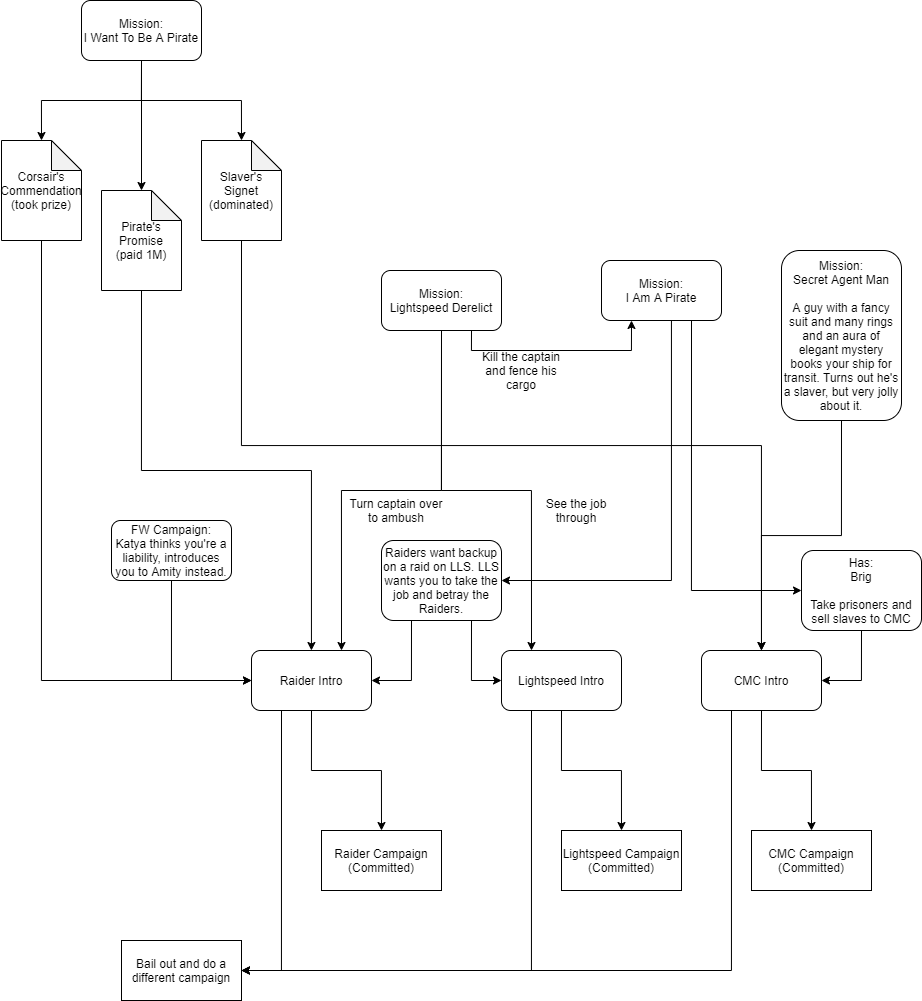

The diagram above was exported from draw.io. Its source (the exported page's mxGraphModel, read from the mxfile embedded in the PNG):
<mxGraphModel dx="2523" dy="1996" grid="1" gridSize="10" guides="1" tooltips="1" connect="1" arrows="1" fold="1" page="1" pageScale="1" pageWidth="850" pageHeight="1100" math="0" shadow="0">
  <root>
    <mxCell id="0" />
    <mxCell id="1" parent="0" />
    <mxCell id="NvGhBsvJGY8wbi56E3S2-1" value="Raider Campaign&lt;br&gt;(Committed)" style="rounded=0;whiteSpace=wrap;html=1;" vertex="1" parent="1">
      <mxGeometry x="270" y="650" width="120" height="60" as="geometry" />
    </mxCell>
    <mxCell id="NvGhBsvJGY8wbi56E3S2-2" value="Lightspeed Campaign&lt;br&gt;(Committed)" style="rounded=0;whiteSpace=wrap;html=1;" vertex="1" parent="1">
      <mxGeometry x="510" y="650" width="120" height="60" as="geometry" />
    </mxCell>
    <mxCell id="NvGhBsvJGY8wbi56E3S2-3" value="CMC Campaign&lt;br&gt;(Committed)" style="rounded=0;whiteSpace=wrap;html=1;" vertex="1" parent="1">
      <mxGeometry x="700" y="650" width="120" height="60" as="geometry" />
    </mxCell>
    <mxCell id="NvGhBsvJGY8wbi56E3S2-29" style="edgeStyle=orthogonalEdgeStyle;rounded=0;orthogonalLoop=1;jettySize=auto;html=1;exitX=0.5;exitY=1;exitDx=0;exitDy=0;entryX=0.5;entryY=0;entryDx=0;entryDy=0;entryPerimeter=0;" edge="1" parent="1" source="NvGhBsvJGY8wbi56E3S2-4" target="NvGhBsvJGY8wbi56E3S2-13">
      <mxGeometry relative="1" as="geometry" />
    </mxCell>
    <mxCell id="NvGhBsvJGY8wbi56E3S2-32" style="edgeStyle=orthogonalEdgeStyle;rounded=0;orthogonalLoop=1;jettySize=auto;html=1;exitX=0.5;exitY=1;exitDx=0;exitDy=0;entryX=0.5;entryY=0;entryDx=0;entryDy=0;entryPerimeter=0;" edge="1" parent="1" source="NvGhBsvJGY8wbi56E3S2-4" target="NvGhBsvJGY8wbi56E3S2-30">
      <mxGeometry relative="1" as="geometry" />
    </mxCell>
    <mxCell id="NvGhBsvJGY8wbi56E3S2-33" style="edgeStyle=orthogonalEdgeStyle;rounded=0;orthogonalLoop=1;jettySize=auto;html=1;exitX=0.5;exitY=1;exitDx=0;exitDy=0;entryX=0.5;entryY=0;entryDx=0;entryDy=0;entryPerimeter=0;" edge="1" parent="1" source="NvGhBsvJGY8wbi56E3S2-4" target="NvGhBsvJGY8wbi56E3S2-31">
      <mxGeometry relative="1" as="geometry" />
    </mxCell>
    <mxCell id="NvGhBsvJGY8wbi56E3S2-4" value="Mission:&lt;br&gt;I Want To Be A Pirate" style="rounded=1;whiteSpace=wrap;html=1;" vertex="1" parent="1">
      <mxGeometry x="30" y="-180" width="120" height="60" as="geometry" />
    </mxCell>
    <mxCell id="NvGhBsvJGY8wbi56E3S2-27" style="edgeStyle=orthogonalEdgeStyle;rounded=0;orthogonalLoop=1;jettySize=auto;html=1;exitX=0.5;exitY=1;exitDx=0;exitDy=0;exitPerimeter=0;entryX=0;entryY=0.5;entryDx=0;entryDy=0;" edge="1" parent="1" source="NvGhBsvJGY8wbi56E3S2-13" target="NvGhBsvJGY8wbi56E3S2-17">
      <mxGeometry relative="1" as="geometry" />
    </mxCell>
    <mxCell id="NvGhBsvJGY8wbi56E3S2-13" value="Corsair's Commendation&lt;br&gt;(took prize)" style="shape=note;whiteSpace=wrap;html=1;backgroundOutline=1;darkOpacity=0.05;" vertex="1" parent="1">
      <mxGeometry x="-50" y="-40" width="80" height="100" as="geometry" />
    </mxCell>
    <mxCell id="NvGhBsvJGY8wbi56E3S2-20" style="edgeStyle=orthogonalEdgeStyle;rounded=0;orthogonalLoop=1;jettySize=auto;html=1;exitX=0.5;exitY=1;exitDx=0;exitDy=0;entryX=0.5;entryY=0;entryDx=0;entryDy=0;" edge="1" parent="1" source="NvGhBsvJGY8wbi56E3S2-17" target="NvGhBsvJGY8wbi56E3S2-1">
      <mxGeometry relative="1" as="geometry" />
    </mxCell>
    <mxCell id="NvGhBsvJGY8wbi56E3S2-24" style="edgeStyle=orthogonalEdgeStyle;rounded=0;orthogonalLoop=1;jettySize=auto;html=1;exitX=0.25;exitY=1;exitDx=0;exitDy=0;entryX=1;entryY=0.5;entryDx=0;entryDy=0;" edge="1" parent="1" source="NvGhBsvJGY8wbi56E3S2-17" target="NvGhBsvJGY8wbi56E3S2-23">
      <mxGeometry relative="1" as="geometry" />
    </mxCell>
    <mxCell id="NvGhBsvJGY8wbi56E3S2-17" value="Raider Intro" style="rounded=1;whiteSpace=wrap;html=1;" vertex="1" parent="1">
      <mxGeometry x="200" y="470" width="120" height="60" as="geometry" />
    </mxCell>
    <mxCell id="NvGhBsvJGY8wbi56E3S2-21" style="edgeStyle=orthogonalEdgeStyle;rounded=0;orthogonalLoop=1;jettySize=auto;html=1;exitX=0.5;exitY=1;exitDx=0;exitDy=0;entryX=0.5;entryY=0;entryDx=0;entryDy=0;" edge="1" parent="1" source="NvGhBsvJGY8wbi56E3S2-18" target="NvGhBsvJGY8wbi56E3S2-2">
      <mxGeometry relative="1" as="geometry" />
    </mxCell>
    <mxCell id="NvGhBsvJGY8wbi56E3S2-25" style="edgeStyle=orthogonalEdgeStyle;rounded=0;orthogonalLoop=1;jettySize=auto;html=1;exitX=0.25;exitY=1;exitDx=0;exitDy=0;entryX=1;entryY=0.5;entryDx=0;entryDy=0;" edge="1" parent="1" source="NvGhBsvJGY8wbi56E3S2-18" target="NvGhBsvJGY8wbi56E3S2-23">
      <mxGeometry relative="1" as="geometry" />
    </mxCell>
    <mxCell id="NvGhBsvJGY8wbi56E3S2-18" value="Lightspeed Intro" style="rounded=1;whiteSpace=wrap;html=1;" vertex="1" parent="1">
      <mxGeometry x="450" y="470" width="120" height="60" as="geometry" />
    </mxCell>
    <mxCell id="NvGhBsvJGY8wbi56E3S2-22" style="edgeStyle=orthogonalEdgeStyle;rounded=0;orthogonalLoop=1;jettySize=auto;html=1;exitX=0.5;exitY=1;exitDx=0;exitDy=0;entryX=0.5;entryY=0;entryDx=0;entryDy=0;" edge="1" parent="1" source="NvGhBsvJGY8wbi56E3S2-19" target="NvGhBsvJGY8wbi56E3S2-3">
      <mxGeometry relative="1" as="geometry" />
    </mxCell>
    <mxCell id="NvGhBsvJGY8wbi56E3S2-26" style="edgeStyle=orthogonalEdgeStyle;rounded=0;orthogonalLoop=1;jettySize=auto;html=1;exitX=0.25;exitY=1;exitDx=0;exitDy=0;entryX=1;entryY=0.5;entryDx=0;entryDy=0;" edge="1" parent="1" source="NvGhBsvJGY8wbi56E3S2-19" target="NvGhBsvJGY8wbi56E3S2-23">
      <mxGeometry relative="1" as="geometry" />
    </mxCell>
    <mxCell id="NvGhBsvJGY8wbi56E3S2-19" value="CMC Intro" style="rounded=1;whiteSpace=wrap;html=1;" vertex="1" parent="1">
      <mxGeometry x="650" y="470" width="120" height="60" as="geometry" />
    </mxCell>
    <mxCell id="NvGhBsvJGY8wbi56E3S2-23" value="Bail out and do a different campaign" style="rounded=0;whiteSpace=wrap;html=1;" vertex="1" parent="1">
      <mxGeometry x="70" y="760" width="120" height="60" as="geometry" />
    </mxCell>
    <mxCell id="NvGhBsvJGY8wbi56E3S2-35" style="edgeStyle=orthogonalEdgeStyle;rounded=0;orthogonalLoop=1;jettySize=auto;html=1;exitX=0.5;exitY=1;exitDx=0;exitDy=0;exitPerimeter=0;" edge="1" parent="1" source="NvGhBsvJGY8wbi56E3S2-30" target="NvGhBsvJGY8wbi56E3S2-19">
      <mxGeometry relative="1" as="geometry" />
    </mxCell>
    <mxCell id="NvGhBsvJGY8wbi56E3S2-30" value="Slaver's Signet&lt;br&gt;(dominated)" style="shape=note;whiteSpace=wrap;html=1;backgroundOutline=1;darkOpacity=0.05;" vertex="1" parent="1">
      <mxGeometry x="150" y="-40" width="80" height="100" as="geometry" />
    </mxCell>
    <mxCell id="NvGhBsvJGY8wbi56E3S2-36" style="edgeStyle=orthogonalEdgeStyle;rounded=0;orthogonalLoop=1;jettySize=auto;html=1;exitX=0.5;exitY=1;exitDx=0;exitDy=0;exitPerimeter=0;" edge="1" parent="1" source="NvGhBsvJGY8wbi56E3S2-31" target="NvGhBsvJGY8wbi56E3S2-17">
      <mxGeometry relative="1" as="geometry" />
    </mxCell>
    <mxCell id="NvGhBsvJGY8wbi56E3S2-31" value="Pirate's Promise&lt;br&gt;(paid 1M)" style="shape=note;whiteSpace=wrap;html=1;backgroundOutline=1;darkOpacity=0.05;" vertex="1" parent="1">
      <mxGeometry x="50" y="10" width="80" height="100" as="geometry" />
    </mxCell>
    <mxCell id="NvGhBsvJGY8wbi56E3S2-38" style="edgeStyle=orthogonalEdgeStyle;rounded=0;orthogonalLoop=1;jettySize=auto;html=1;exitX=0.5;exitY=1;exitDx=0;exitDy=0;entryX=0.75;entryY=0;entryDx=0;entryDy=0;" edge="1" parent="1" source="NvGhBsvJGY8wbi56E3S2-37" target="NvGhBsvJGY8wbi56E3S2-17">
      <mxGeometry relative="1" as="geometry" />
    </mxCell>
    <mxCell id="NvGhBsvJGY8wbi56E3S2-39" style="edgeStyle=orthogonalEdgeStyle;rounded=0;orthogonalLoop=1;jettySize=auto;html=1;exitX=0.5;exitY=1;exitDx=0;exitDy=0;entryX=0.25;entryY=0;entryDx=0;entryDy=0;" edge="1" parent="1" source="NvGhBsvJGY8wbi56E3S2-37" target="NvGhBsvJGY8wbi56E3S2-18">
      <mxGeometry relative="1" as="geometry" />
    </mxCell>
    <mxCell id="NvGhBsvJGY8wbi56E3S2-50" style="edgeStyle=orthogonalEdgeStyle;rounded=0;orthogonalLoop=1;jettySize=auto;html=1;exitX=0.75;exitY=1;exitDx=0;exitDy=0;entryX=0.25;entryY=1;entryDx=0;entryDy=0;" edge="1" parent="1" source="NvGhBsvJGY8wbi56E3S2-37" target="NvGhBsvJGY8wbi56E3S2-49">
      <mxGeometry relative="1" as="geometry" />
    </mxCell>
    <mxCell id="NvGhBsvJGY8wbi56E3S2-37" value="Mission:&lt;br&gt;Lightspeed Derelict" style="rounded=1;whiteSpace=wrap;html=1;" vertex="1" parent="1">
      <mxGeometry x="330" y="90" width="120" height="60" as="geometry" />
    </mxCell>
    <mxCell id="NvGhBsvJGY8wbi56E3S2-40" value="Turn captain over&lt;br&gt;to ambush" style="text;html=1;strokeColor=none;fillColor=none;align=center;verticalAlign=middle;whiteSpace=wrap;rounded=0;" vertex="1" parent="1">
      <mxGeometry x="290" y="320" width="110" height="20" as="geometry" />
    </mxCell>
    <mxCell id="NvGhBsvJGY8wbi56E3S2-41" value="See the job through" style="text;html=1;strokeColor=none;fillColor=none;align=center;verticalAlign=middle;whiteSpace=wrap;rounded=0;" vertex="1" parent="1">
      <mxGeometry x="490" y="320" width="70" height="20" as="geometry" />
    </mxCell>
    <mxCell id="NvGhBsvJGY8wbi56E3S2-44" style="edgeStyle=orthogonalEdgeStyle;rounded=0;orthogonalLoop=1;jettySize=auto;html=1;exitX=0.5;exitY=1;exitDx=0;exitDy=0;entryX=0.5;entryY=0;entryDx=0;entryDy=0;" edge="1" parent="1" source="NvGhBsvJGY8wbi56E3S2-43" target="NvGhBsvJGY8wbi56E3S2-19">
      <mxGeometry relative="1" as="geometry" />
    </mxCell>
    <mxCell id="NvGhBsvJGY8wbi56E3S2-43" value="Mission:&lt;br&gt;Secret Agent Man&lt;br&gt;&lt;br&gt;A guy with a fancy suit and many rings and an aura of elegant mystery books your ship for transit. Turns out he's a slaver, but very jolly about it." style="rounded=1;whiteSpace=wrap;html=1;" vertex="1" parent="1">
      <mxGeometry x="730" y="70" width="120" height="170" as="geometry" />
    </mxCell>
    <mxCell id="NvGhBsvJGY8wbi56E3S2-46" style="edgeStyle=orthogonalEdgeStyle;rounded=0;orthogonalLoop=1;jettySize=auto;html=1;exitX=0.5;exitY=1;exitDx=0;exitDy=0;entryX=0;entryY=0.5;entryDx=0;entryDy=0;" edge="1" parent="1" source="NvGhBsvJGY8wbi56E3S2-45" target="NvGhBsvJGY8wbi56E3S2-17">
      <mxGeometry relative="1" as="geometry" />
    </mxCell>
    <mxCell id="NvGhBsvJGY8wbi56E3S2-45" value="FW Campaign:&lt;br&gt;Katya thinks you're a liability, introduces you to Amity instead." style="rounded=1;whiteSpace=wrap;html=1;" vertex="1" parent="1">
      <mxGeometry x="60" y="340" width="120" height="60" as="geometry" />
    </mxCell>
    <mxCell id="NvGhBsvJGY8wbi56E3S2-53" style="edgeStyle=orthogonalEdgeStyle;rounded=0;orthogonalLoop=1;jettySize=auto;html=1;exitX=0.5;exitY=1;exitDx=0;exitDy=0;entryX=1;entryY=0.5;entryDx=0;entryDy=0;" edge="1" parent="1" source="NvGhBsvJGY8wbi56E3S2-49" target="NvGhBsvJGY8wbi56E3S2-52">
      <mxGeometry relative="1" as="geometry">
        <Array as="points">
          <mxPoint x="620" y="140" />
          <mxPoint x="620" y="400" />
        </Array>
      </mxGeometry>
    </mxCell>
    <mxCell id="NvGhBsvJGY8wbi56E3S2-59" style="edgeStyle=orthogonalEdgeStyle;rounded=0;orthogonalLoop=1;jettySize=auto;html=1;exitX=0.75;exitY=1;exitDx=0;exitDy=0;entryX=0;entryY=0.5;entryDx=0;entryDy=0;" edge="1" parent="1" source="NvGhBsvJGY8wbi56E3S2-49" target="NvGhBsvJGY8wbi56E3S2-57">
      <mxGeometry relative="1" as="geometry" />
    </mxCell>
    <mxCell id="NvGhBsvJGY8wbi56E3S2-49" value="Mission:&lt;br&gt;I Am A Pirate" style="rounded=1;whiteSpace=wrap;html=1;" vertex="1" parent="1">
      <mxGeometry x="550" y="80" width="120" height="60" as="geometry" />
    </mxCell>
    <mxCell id="NvGhBsvJGY8wbi56E3S2-51" value="Kill the captain and fence his cargo" style="text;html=1;strokeColor=none;fillColor=none;align=center;verticalAlign=middle;whiteSpace=wrap;rounded=0;" vertex="1" parent="1">
      <mxGeometry x="425" y="180" width="90" height="20" as="geometry" />
    </mxCell>
    <mxCell id="NvGhBsvJGY8wbi56E3S2-54" style="edgeStyle=orthogonalEdgeStyle;rounded=0;orthogonalLoop=1;jettySize=auto;html=1;exitX=0.25;exitY=1;exitDx=0;exitDy=0;entryX=1;entryY=0.5;entryDx=0;entryDy=0;" edge="1" parent="1" source="NvGhBsvJGY8wbi56E3S2-52" target="NvGhBsvJGY8wbi56E3S2-17">
      <mxGeometry relative="1" as="geometry" />
    </mxCell>
    <mxCell id="NvGhBsvJGY8wbi56E3S2-55" style="edgeStyle=orthogonalEdgeStyle;rounded=0;orthogonalLoop=1;jettySize=auto;html=1;exitX=0.75;exitY=1;exitDx=0;exitDy=0;entryX=0;entryY=0.5;entryDx=0;entryDy=0;" edge="1" parent="1" source="NvGhBsvJGY8wbi56E3S2-52" target="NvGhBsvJGY8wbi56E3S2-18">
      <mxGeometry relative="1" as="geometry" />
    </mxCell>
    <mxCell id="NvGhBsvJGY8wbi56E3S2-52" value="Raiders want backup on a raid on LLS. LLS wants you to take the job and betray the Raiders." style="rounded=1;whiteSpace=wrap;html=1;" vertex="1" parent="1">
      <mxGeometry x="330" y="360" width="120" height="80" as="geometry" />
    </mxCell>
    <mxCell id="NvGhBsvJGY8wbi56E3S2-58" style="edgeStyle=orthogonalEdgeStyle;rounded=0;orthogonalLoop=1;jettySize=auto;html=1;exitX=0.5;exitY=1;exitDx=0;exitDy=0;entryX=1;entryY=0.5;entryDx=0;entryDy=0;" edge="1" parent="1" source="NvGhBsvJGY8wbi56E3S2-57" target="NvGhBsvJGY8wbi56E3S2-19">
      <mxGeometry relative="1" as="geometry" />
    </mxCell>
    <mxCell id="NvGhBsvJGY8wbi56E3S2-57" value="Has:&lt;br&gt;Brig&lt;br&gt;&lt;br&gt;Take prisoners and sell slaves to CMC" style="rounded=1;whiteSpace=wrap;html=1;" vertex="1" parent="1">
      <mxGeometry x="750" y="370" width="120" height="80" as="geometry" />
    </mxCell>
  </root>
</mxGraphModel>